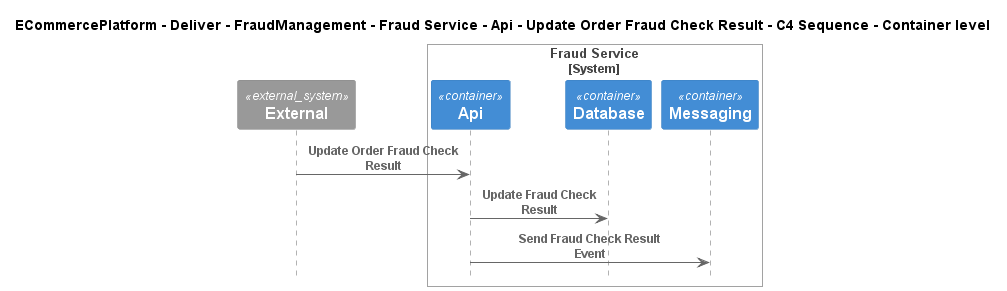

The diagram above was rendered by PlantUML. Its source (embedded in the PNG):
@startuml
!include ..\..\..\..\..\..\..\..\..\.c4s\C4_Sequence.puml

title ECommercePlatform - Deliver - FraudManagement - Fraud Service - Api - Update Order Fraud Check Result - C4 Sequence - Container level

System_Ext(C4InterFlow.SoftwareSystems.ExternalSystem, "External", "")

System_Boundary(ECommercePlatform.Deliver.FraudManagement.SoftwareSystems.FraudService, "Fraud Service")
    Container(ECommercePlatform.Deliver.FraudManagement.SoftwareSystems.FraudService.Containers.Api, "Api", "", "")
    Container(ECommercePlatform.Deliver.FraudManagement.SoftwareSystems.FraudService.Containers.Database, "Database", "", "")
    Container(ECommercePlatform.Deliver.FraudManagement.SoftwareSystems.FraudService.Containers.Messaging, "Messaging", "", "")
Boundary_End()

Rel(C4InterFlow.SoftwareSystems.ExternalSystem, ECommercePlatform.Deliver.FraudManagement.SoftwareSystems.FraudService.Containers.Api, "Update Order Fraud Check Result")
Rel(ECommercePlatform.Deliver.FraudManagement.SoftwareSystems.FraudService.Containers.Api, ECommercePlatform.Deliver.FraudManagement.SoftwareSystems.FraudService.Containers.Database, "Update Fraud Check Result")
Rel(ECommercePlatform.Deliver.FraudManagement.SoftwareSystems.FraudService.Containers.Api, ECommercePlatform.Deliver.FraudManagement.SoftwareSystems.FraudService.Containers.Messaging, "Send Fraud Check Result Event")


@enduml